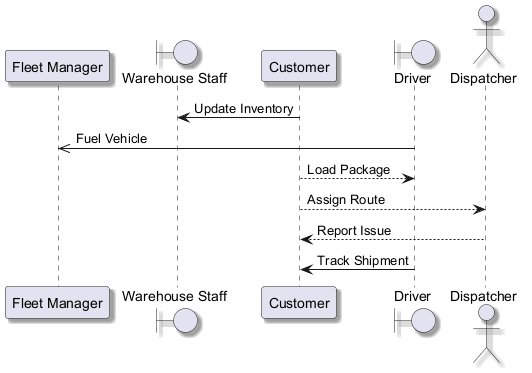

The diagram above was rendered by PlantUML. Its source (embedded in the PNG):
@startuml
skinparam backgroundColor #FFFFFF
skinparam classBackgroundColor #F1F8E9
skinparam classBorderColor #33691E
skinparam shadowing true
participant "Fleet Manager" as FM
boundary "Warehouse Staff" as WS
participant "Customer" as C
boundary "Driver" as D
actor "Dispatcher" as D2
C -> WS : Update Inventory
D ->> FM : Fuel Vehicle
C --> D : Load Package
C --> D2 : Assign Route
D2 --> C : Report Issue
D -> C : Track Shipment
@enduml